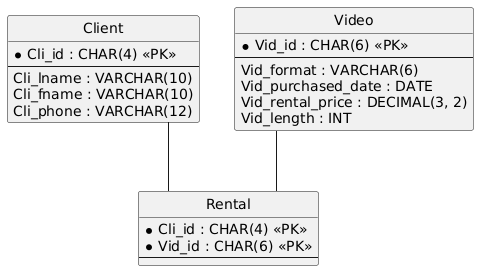

The diagram above was rendered by PlantUML. Its source (embedded in the PNG):
@startuml
hide circle
skinparam linetype ortho

entity "Client" as Client {
  * Cli_id : CHAR(4) <<PK>>
  --
  Cli_lname : VARCHAR(10)
  Cli_fname : VARCHAR(10)
  Cli_phone : VARCHAR(12)
}

entity "Video" as Video {
  * Vid_id : CHAR(6) <<PK>>
  --
  Vid_format : VARCHAR(6)
  Vid_purchased_date : DATE
  Vid_rental_price : DECIMAL(3, 2)
  Vid_length : INT
}

entity "Rental" as Rental {
  * Cli_id : CHAR(4) <<PK>>
  * Vid_id : CHAR(6) <<PK>>
  --
}

Client -- Rental
Video -- Rental
@enduml